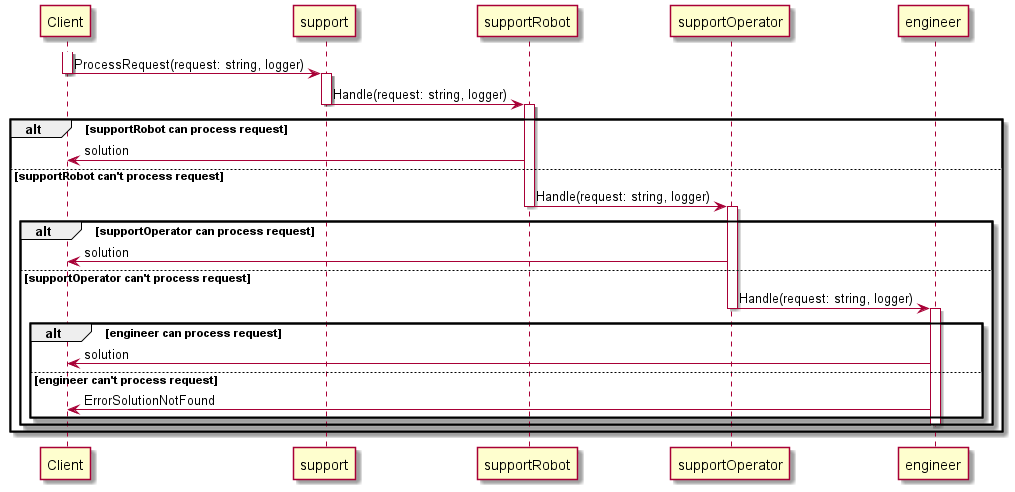

The diagram above was rendered by PlantUML. Its source (embedded in the PNG):
@startuml
'https://plantuml.com/sequence-diagram

participant Client
participant support
participant supportRobot
participant supportOperator
participant engineer

activate Client
Client -> support: ProcessRequest(request: string, logger)
deactivate Client

activate support
support -> supportRobot: Handle(request: string, logger)
deactivate support

activate supportRobot
alt supportRobot can process request
    supportRobot -> Client: solution
else supportRobot can't process request
    supportRobot -> supportOperator: Handle(request: string, logger)
    deactivate supportRobot
    activate supportOperator

    alt supportOperator can process request
        supportOperator -> Client: solution
    else supportOperator can't process request
        supportOperator -> engineer: Handle(request: string, logger)
        deactivate supportOperator
        activate engineer

        alt engineer can process request
            engineer -> Client: solution
        else engineer can't process request
            engineer -> Client: ErrorSolutionNotFound
        end
        deactivate engineer
    end
end


@enduml